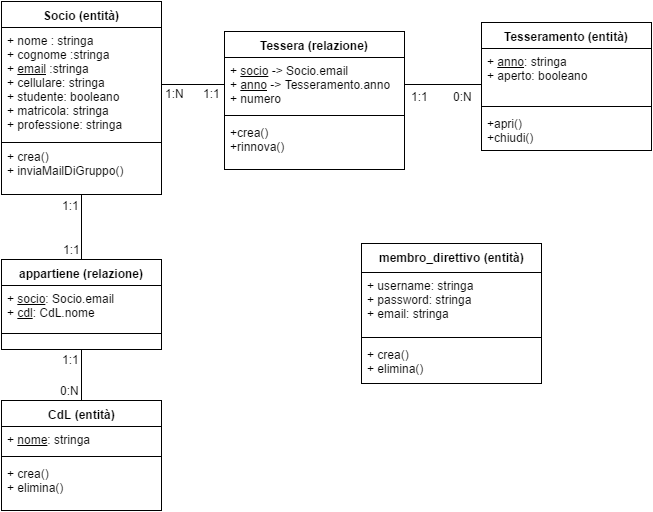

The diagram above was exported from draw.io. Its source (the exported page's mxGraphModel, read from the mxfile embedded in the PNG):
<mxGraphModel dx="946" dy="591" grid="1" gridSize="10" guides="1" tooltips="1" connect="1" arrows="1" fold="1" page="1" pageScale="1" pageWidth="826" pageHeight="1169" background="#ffffff" math="0" shadow="0">
  <root>
    <mxCell id="0" />
    <mxCell id="1" parent="0" />
    <mxCell id="43" style="edgeStyle=orthogonalEdgeStyle;rounded=0;html=1;exitX=0.5;exitY=1;entryX=0.5;entryY=0;endArrow=none;endFill=0;jettySize=auto;orthogonalLoop=1;" edge="1" parent="1" source="3" target="39">
      <mxGeometry relative="1" as="geometry" />
    </mxCell>
    <mxCell id="51" value="1:1" style="text;html=1;resizable=0;points=[];align=center;verticalAlign=middle;labelBackgroundColor=#ffffff;" vertex="1" connectable="0" parent="43">
      <mxGeometry x="-0.3333" y="2" relative="1" as="geometry">
        <mxPoint x="-13" y="-12" as="offset" />
      </mxGeometry>
    </mxCell>
    <mxCell id="52" value="1:1" style="text;html=1;resizable=0;points=[];align=center;verticalAlign=middle;labelBackgroundColor=#ffffff;" vertex="1" connectable="0" parent="43">
      <mxGeometry x="0.7333" y="3" relative="1" as="geometry">
        <mxPoint x="-13" y="-2" as="offset" />
      </mxGeometry>
    </mxCell>
    <mxCell id="3" value="Socio (entità)" style="swimlane;html=1;fontStyle=1;align=center;verticalAlign=top;childLayout=stackLayout;horizontal=1;startSize=26;horizontalStack=0;resizeParent=1;resizeLast=0;collapsible=1;marginBottom=0;swimlaneFillColor=#ffffff;" vertex="1" parent="1">
      <mxGeometry x="100" y="122" width="160" height="193" as="geometry" />
    </mxCell>
    <mxCell id="4" value="+ nome : stringa&lt;div&gt;+ cognome :stringa&lt;/div&gt;&lt;div&gt;+ &lt;u&gt;email&lt;/u&gt; :stringa&lt;/div&gt;&lt;div&gt;+ cellulare: stringa&lt;/div&gt;&lt;div&gt;+ studente: booleano&lt;/div&gt;&lt;div&gt;+ matricola: stringa&lt;/div&gt;&lt;div&gt;+ professione: stringa&lt;/div&gt;&lt;div&gt;&lt;br&gt;&lt;/div&gt;" style="text;html=1;strokeColor=none;fillColor=none;align=left;verticalAlign=top;spacingLeft=4;spacingRight=4;whiteSpace=wrap;overflow=hidden;rotatable=0;points=[[0,0.5],[1,0.5]];portConstraint=eastwest;" vertex="1" parent="3">
      <mxGeometry y="26" width="160" height="114" as="geometry" />
    </mxCell>
    <mxCell id="5" value="" style="line;html=1;strokeWidth=1;fillColor=none;align=left;verticalAlign=middle;spacingTop=-1;spacingLeft=3;spacingRight=3;rotatable=0;labelPosition=right;points=[];portConstraint=eastwest;" vertex="1" parent="3">
      <mxGeometry y="140" width="160" height="2" as="geometry" />
    </mxCell>
    <mxCell id="6" value="+ crea()&lt;div&gt;+ inviaMailDiGruppo()&lt;br&gt;&lt;div&gt;&lt;div&gt;&lt;br&gt;&lt;div&gt;&lt;div&gt;&lt;br&gt;&lt;/div&gt;&lt;/div&gt;&lt;/div&gt;&lt;/div&gt;&lt;/div&gt;" style="text;html=1;strokeColor=none;fillColor=none;align=left;verticalAlign=top;spacingLeft=4;spacingRight=4;whiteSpace=wrap;overflow=hidden;rotatable=0;points=[[0,0.5],[1,0.5]];portConstraint=eastwest;" vertex="1" parent="3">
      <mxGeometry y="142" width="160" height="48" as="geometry" />
    </mxCell>
    <mxCell id="15" value="Tesseramento&amp;nbsp;&lt;span&gt;(entità)&lt;/span&gt;" style="swimlane;html=1;fontStyle=1;align=center;verticalAlign=top;childLayout=stackLayout;horizontal=1;startSize=26;horizontalStack=0;resizeParent=1;resizeLast=0;collapsible=1;marginBottom=0;swimlaneFillColor=#ffffff;" vertex="1" parent="1">
      <mxGeometry x="580" y="143" width="170" height="128" as="geometry">
        <mxRectangle x="580" y="135" width="110" height="30" as="alternateBounds" />
      </mxGeometry>
    </mxCell>
    <mxCell id="16" value="+ &lt;u&gt;anno&lt;/u&gt;: stringa&lt;div&gt;+ aperto: booleano&lt;/div&gt;" style="text;html=1;strokeColor=none;fillColor=none;align=left;verticalAlign=top;spacingLeft=4;spacingRight=4;whiteSpace=wrap;overflow=hidden;rotatable=0;points=[[0,0.5],[1,0.5]];portConstraint=eastwest;" vertex="1" parent="15">
      <mxGeometry y="26" width="170" height="54" as="geometry" />
    </mxCell>
    <mxCell id="17" value="" style="line;html=1;strokeWidth=1;fillColor=none;align=left;verticalAlign=middle;spacingTop=-1;spacingLeft=3;spacingRight=3;rotatable=0;labelPosition=right;points=[];portConstraint=eastwest;" vertex="1" parent="15">
      <mxGeometry y="80" width="170" height="8" as="geometry" />
    </mxCell>
    <mxCell id="18" value="+apri()&lt;div&gt;+chiudi()&lt;/div&gt;" style="text;html=1;strokeColor=none;fillColor=none;align=left;verticalAlign=top;spacingLeft=4;spacingRight=4;whiteSpace=wrap;overflow=hidden;rotatable=0;points=[[0,0.5],[1,0.5]];portConstraint=eastwest;" vertex="1" parent="15">
      <mxGeometry y="88" width="170" height="40" as="geometry" />
    </mxCell>
    <mxCell id="19" value="Tessera (relazione)" style="swimlane;html=1;fontStyle=1;align=center;verticalAlign=top;childLayout=stackLayout;horizontal=1;startSize=26;horizontalStack=0;resizeParent=1;resizeLast=0;collapsible=1;marginBottom=0;swimlaneFillColor=#ffffff;" vertex="1" parent="1">
      <mxGeometry x="323" y="152" width="180" height="138" as="geometry" />
    </mxCell>
    <mxCell id="20" value="+ &lt;u&gt;socio&lt;/u&gt; -&amp;gt; Socio.email&lt;div&gt;+ &lt;u&gt;anno&lt;/u&gt; -&amp;gt; Tesseramento.anno&lt;/div&gt;&lt;div&gt;+ numero&lt;/div&gt;" style="text;html=1;strokeColor=none;fillColor=none;align=left;verticalAlign=top;spacingLeft=4;spacingRight=4;whiteSpace=wrap;overflow=hidden;rotatable=0;points=[[0,0.5],[1,0.5]];portConstraint=eastwest;" vertex="1" parent="19">
      <mxGeometry y="26" width="180" height="54" as="geometry" />
    </mxCell>
    <mxCell id="21" value="" style="line;html=1;strokeWidth=1;fillColor=none;align=left;verticalAlign=middle;spacingTop=-1;spacingLeft=3;spacingRight=3;rotatable=0;labelPosition=right;points=[];portConstraint=eastwest;" vertex="1" parent="19">
      <mxGeometry y="80" width="180" height="8" as="geometry" />
    </mxCell>
    <mxCell id="22" value="+crea()&lt;div&gt;+rinnova()&lt;/div&gt;" style="text;html=1;strokeColor=none;fillColor=none;align=left;verticalAlign=top;spacingLeft=4;spacingRight=4;whiteSpace=wrap;overflow=hidden;rotatable=0;points=[[0,0.5],[1,0.5]];portConstraint=eastwest;" vertex="1" parent="19">
      <mxGeometry y="88" width="180" height="42" as="geometry" />
    </mxCell>
    <mxCell id="23" style="edgeStyle=orthogonalEdgeStyle;rounded=0;html=1;entryX=0;entryY=0.5;jettySize=auto;orthogonalLoop=1;endArrow=none;endFill=0;" edge="1" parent="1" source="4" target="20">
      <mxGeometry relative="1" as="geometry" />
    </mxCell>
    <mxCell id="49" value="1:N" style="text;html=1;resizable=0;points=[];align=center;verticalAlign=middle;labelBackgroundColor=#ffffff;" vertex="1" connectable="0" parent="23">
      <mxGeometry x="-0.5873" y="-4" relative="1" as="geometry">
        <mxPoint y="4" as="offset" />
      </mxGeometry>
    </mxCell>
    <mxCell id="50" value="1:1" style="text;html=1;resizable=0;points=[];align=center;verticalAlign=middle;labelBackgroundColor=#ffffff;" vertex="1" connectable="0" parent="23">
      <mxGeometry x="0.5873" y="-4" relative="1" as="geometry">
        <mxPoint y="4" as="offset" />
      </mxGeometry>
    </mxCell>
    <mxCell id="24" style="edgeStyle=orthogonalEdgeStyle;rounded=0;html=1;exitX=1;exitY=0.5;entryX=0;entryY=0.667;entryPerimeter=0;endArrow=none;endFill=0;jettySize=auto;orthogonalLoop=1;" edge="1" parent="1" source="20" target="16">
      <mxGeometry relative="1" as="geometry" />
    </mxCell>
    <mxCell id="48" value="1:1" style="text;html=1;resizable=0;points=[];align=center;verticalAlign=middle;labelBackgroundColor=#ffffff;" vertex="1" connectable="0" parent="24">
      <mxGeometry x="-0.7662" y="-2" relative="1" as="geometry">
        <mxPoint x="6" y="9" as="offset" />
      </mxGeometry>
    </mxCell>
    <mxCell id="30" value="membro_direttivo (entità)" style="swimlane;html=1;fontStyle=1;align=center;verticalAlign=top;childLayout=stackLayout;horizontal=1;startSize=29;horizontalStack=0;resizeParent=1;resizeLast=0;collapsible=1;marginBottom=0;swimlaneFillColor=#ffffff;" vertex="1" parent="1">
      <mxGeometry x="460" y="364" width="180" height="140" as="geometry" />
    </mxCell>
    <mxCell id="31" value="+ username: stringa&lt;div&gt;+ password: stringa&lt;/div&gt;&lt;div&gt;+ email: stringa&lt;/div&gt;" style="text;html=1;strokeColor=none;fillColor=none;align=left;verticalAlign=top;spacingLeft=4;spacingRight=4;whiteSpace=wrap;overflow=hidden;rotatable=0;points=[[0,0.5],[1,0.5]];portConstraint=eastwest;" vertex="1" parent="30">
      <mxGeometry y="29" width="180" height="61" as="geometry" />
    </mxCell>
    <mxCell id="32" value="" style="line;html=1;strokeWidth=1;fillColor=none;align=left;verticalAlign=middle;spacingTop=-1;spacingLeft=3;spacingRight=3;rotatable=0;labelPosition=right;points=[];portConstraint=eastwest;" vertex="1" parent="30">
      <mxGeometry y="90" width="180" height="8" as="geometry" />
    </mxCell>
    <mxCell id="33" value="+ crea()&lt;div&gt;+ elimina()&lt;/div&gt;" style="text;html=1;strokeColor=none;fillColor=none;align=left;verticalAlign=top;spacingLeft=4;spacingRight=4;whiteSpace=wrap;overflow=hidden;rotatable=0;points=[[0,0.5],[1,0.5]];portConstraint=eastwest;" vertex="1" parent="30">
      <mxGeometry y="98" width="180" height="42" as="geometry" />
    </mxCell>
    <mxCell id="34" value="CdL (entità)" style="swimlane;html=1;fontStyle=1;align=center;verticalAlign=top;childLayout=stackLayout;horizontal=1;startSize=26;horizontalStack=0;resizeParent=1;resizeLast=0;collapsible=1;marginBottom=0;swimlaneFillColor=#ffffff;" vertex="1" parent="1">
      <mxGeometry x="100" y="521" width="160" height="110" as="geometry" />
    </mxCell>
    <mxCell id="35" value="+ &lt;u&gt;nome&lt;/u&gt;: stringa" style="text;html=1;strokeColor=none;fillColor=none;align=left;verticalAlign=top;spacingLeft=4;spacingRight=4;whiteSpace=wrap;overflow=hidden;rotatable=0;points=[[0,0.5],[1,0.5]];portConstraint=eastwest;" vertex="1" parent="34">
      <mxGeometry y="26" width="160" height="26" as="geometry" />
    </mxCell>
    <mxCell id="36" value="" style="line;html=1;strokeWidth=1;fillColor=none;align=left;verticalAlign=middle;spacingTop=-1;spacingLeft=3;spacingRight=3;rotatable=0;labelPosition=right;points=[];portConstraint=eastwest;" vertex="1" parent="34">
      <mxGeometry y="52" width="160" height="8" as="geometry" />
    </mxCell>
    <mxCell id="37" value="+ crea()&lt;div&gt;+ elimina()&lt;/div&gt;" style="text;html=1;strokeColor=none;fillColor=none;align=left;verticalAlign=top;spacingLeft=4;spacingRight=4;whiteSpace=wrap;overflow=hidden;rotatable=0;points=[[0,0.5],[1,0.5]];portConstraint=eastwest;" vertex="1" parent="34">
      <mxGeometry y="60" width="160" height="40" as="geometry" />
    </mxCell>
    <mxCell id="44" style="edgeStyle=orthogonalEdgeStyle;rounded=0;html=1;exitX=0.5;exitY=1;entryX=0.5;entryY=0;endArrow=none;endFill=0;jettySize=auto;orthogonalLoop=1;" edge="1" parent="1" source="39" target="34">
      <mxGeometry relative="1" as="geometry" />
    </mxCell>
    <mxCell id="46" value="1:1" style="text;html=1;resizable=0;points=[];align=center;verticalAlign=middle;labelBackgroundColor=#ffffff;" vertex="1" connectable="0" parent="44">
      <mxGeometry x="-0.05" y="3" relative="1" as="geometry">
        <mxPoint x="-14" y="-15" as="offset" />
      </mxGeometry>
    </mxCell>
    <mxCell id="53" value="0:N" style="text;html=1;resizable=0;points=[];align=center;verticalAlign=middle;labelBackgroundColor=#ffffff;" vertex="1" connectable="0" parent="44">
      <mxGeometry x="0.4902" y="-1" relative="1" as="geometry">
        <mxPoint x="-11" y="2" as="offset" />
      </mxGeometry>
    </mxCell>
    <mxCell id="39" value="appartiene (relazione)" style="swimlane;html=1;fontStyle=1;align=center;verticalAlign=top;childLayout=stackLayout;horizontal=1;startSize=26;horizontalStack=0;resizeParent=1;resizeLast=0;collapsible=1;marginBottom=0;swimlaneFillColor=#ffffff;" vertex="1" parent="1">
      <mxGeometry x="100" y="380" width="160" height="90" as="geometry" />
    </mxCell>
    <mxCell id="40" value="&lt;div&gt;+ &lt;u&gt;socio&lt;/u&gt;: Socio.email&lt;/div&gt;&lt;div&gt;+ &lt;u&gt;cdl&lt;/u&gt;: CdL.nome&lt;/div&gt;" style="text;html=1;strokeColor=none;fillColor=none;align=left;verticalAlign=top;spacingLeft=4;spacingRight=4;whiteSpace=wrap;overflow=hidden;rotatable=0;points=[[0,0.5],[1,0.5]];portConstraint=eastwest;" vertex="1" parent="39">
      <mxGeometry y="26" width="160" height="44" as="geometry" />
    </mxCell>
    <mxCell id="41" value="" style="line;html=1;strokeWidth=1;fillColor=none;align=left;verticalAlign=middle;spacingTop=-1;spacingLeft=3;spacingRight=3;rotatable=0;labelPosition=right;points=[];portConstraint=eastwest;" vertex="1" parent="39">
      <mxGeometry y="70" width="160" height="8" as="geometry" />
    </mxCell>
    <mxCell id="47" value="0:N" style="text;html=1;resizable=0;points=[];autosize=1;align=left;verticalAlign=top;spacingTop=-4;" vertex="1" parent="1">
      <mxGeometry x="550" y="208" width="30" height="20" as="geometry" />
    </mxCell>
  </root>
</mxGraphModel>